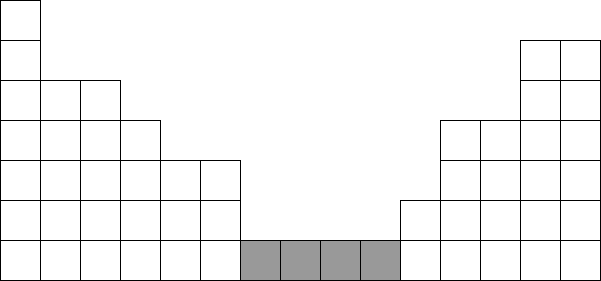

The diagram above was exported from draw.io. Its source (the exported page's mxGraphModel, read from the mxfile embedded in the PNG):
<mxGraphModel dx="1024" dy="352" grid="1" gridSize="10" guides="1" tooltips="1" connect="1" arrows="1" fold="1" page="1" pageScale="1" pageWidth="827" pageHeight="1169" math="0" shadow="0">
  <root>
    <mxCell id="0" />
    <mxCell id="1" parent="0" />
    <mxCell id="NooZI73pJMJblDx4so-t-1" value="" style="rounded=0;whiteSpace=wrap;html=1;" vertex="1" parent="1">
      <mxGeometry x="40" y="280" width="40" height="40" as="geometry" />
    </mxCell>
    <mxCell id="NooZI73pJMJblDx4so-t-6" value="" style="rounded=0;whiteSpace=wrap;html=1;" vertex="1" parent="1">
      <mxGeometry x="40" y="240" width="40" height="40" as="geometry" />
    </mxCell>
    <mxCell id="NooZI73pJMJblDx4so-t-7" value="" style="rounded=0;whiteSpace=wrap;html=1;" vertex="1" parent="1">
      <mxGeometry x="40" y="200" width="40" height="40" as="geometry" />
    </mxCell>
    <mxCell id="NooZI73pJMJblDx4so-t-8" value="" style="rounded=0;whiteSpace=wrap;html=1;" vertex="1" parent="1">
      <mxGeometry x="40" y="160" width="40" height="40" as="geometry" />
    </mxCell>
    <mxCell id="NooZI73pJMJblDx4so-t-9" value="" style="rounded=0;whiteSpace=wrap;html=1;" vertex="1" parent="1">
      <mxGeometry x="40" y="40" width="40" height="40" as="geometry" />
    </mxCell>
    <mxCell id="NooZI73pJMJblDx4so-t-15" value="" style="rounded=0;whiteSpace=wrap;html=1;" vertex="1" parent="1">
      <mxGeometry x="40" y="80" width="40" height="40" as="geometry" />
    </mxCell>
    <mxCell id="NooZI73pJMJblDx4so-t-16" value="" style="rounded=0;whiteSpace=wrap;html=1;" vertex="1" parent="1">
      <mxGeometry x="40" y="120" width="40" height="40" as="geometry" />
    </mxCell>
    <mxCell id="NooZI73pJMJblDx4so-t-17" value="" style="rounded=0;whiteSpace=wrap;html=1;" vertex="1" parent="1">
      <mxGeometry x="80" y="280" width="40" height="40" as="geometry" />
    </mxCell>
    <mxCell id="NooZI73pJMJblDx4so-t-18" value="" style="rounded=0;whiteSpace=wrap;html=1;" vertex="1" parent="1">
      <mxGeometry x="80" y="240" width="40" height="40" as="geometry" />
    </mxCell>
    <mxCell id="NooZI73pJMJblDx4so-t-19" value="" style="rounded=0;whiteSpace=wrap;html=1;" vertex="1" parent="1">
      <mxGeometry x="80" y="200" width="40" height="40" as="geometry" />
    </mxCell>
    <mxCell id="NooZI73pJMJblDx4so-t-20" value="" style="rounded=0;whiteSpace=wrap;html=1;" vertex="1" parent="1">
      <mxGeometry x="80" y="160" width="40" height="40" as="geometry" />
    </mxCell>
    <mxCell id="NooZI73pJMJblDx4so-t-22" value="" style="rounded=0;whiteSpace=wrap;html=1;" vertex="1" parent="1">
      <mxGeometry x="80" y="120" width="40" height="40" as="geometry" />
    </mxCell>
    <mxCell id="NooZI73pJMJblDx4so-t-23" value="" style="rounded=0;whiteSpace=wrap;html=1;" vertex="1" parent="1">
      <mxGeometry x="120" y="280" width="40" height="40" as="geometry" />
    </mxCell>
    <mxCell id="NooZI73pJMJblDx4so-t-24" value="" style="rounded=0;whiteSpace=wrap;html=1;" vertex="1" parent="1">
      <mxGeometry x="120" y="240" width="40" height="40" as="geometry" />
    </mxCell>
    <mxCell id="NooZI73pJMJblDx4so-t-25" value="" style="rounded=0;whiteSpace=wrap;html=1;" vertex="1" parent="1">
      <mxGeometry x="120" y="200" width="40" height="40" as="geometry" />
    </mxCell>
    <mxCell id="NooZI73pJMJblDx4so-t-26" value="" style="rounded=0;whiteSpace=wrap;html=1;" vertex="1" parent="1">
      <mxGeometry x="120" y="160" width="40" height="40" as="geometry" />
    </mxCell>
    <mxCell id="NooZI73pJMJblDx4so-t-29" value="" style="rounded=0;whiteSpace=wrap;html=1;" vertex="1" parent="1">
      <mxGeometry x="160" y="280" width="40" height="40" as="geometry" />
    </mxCell>
    <mxCell id="NooZI73pJMJblDx4so-t-30" value="" style="rounded=0;whiteSpace=wrap;html=1;" vertex="1" parent="1">
      <mxGeometry x="160" y="240" width="40" height="40" as="geometry" />
    </mxCell>
    <mxCell id="NooZI73pJMJblDx4so-t-31" value="" style="rounded=0;whiteSpace=wrap;html=1;" vertex="1" parent="1">
      <mxGeometry x="160" y="200" width="40" height="40" as="geometry" />
    </mxCell>
    <mxCell id="NooZI73pJMJblDx4so-t-32" value="" style="rounded=0;whiteSpace=wrap;html=1;" vertex="1" parent="1">
      <mxGeometry x="160" y="160" width="40" height="40" as="geometry" />
    </mxCell>
    <mxCell id="NooZI73pJMJblDx4so-t-33" value="" style="rounded=0;whiteSpace=wrap;html=1;" vertex="1" parent="1">
      <mxGeometry x="120" y="120" width="40" height="40" as="geometry" />
    </mxCell>
    <mxCell id="NooZI73pJMJblDx4so-t-47" value="" style="rounded=0;whiteSpace=wrap;html=1;" vertex="1" parent="1">
      <mxGeometry x="200" y="280" width="40" height="40" as="geometry" />
    </mxCell>
    <mxCell id="NooZI73pJMJblDx4so-t-48" value="" style="rounded=0;whiteSpace=wrap;html=1;" vertex="1" parent="1">
      <mxGeometry x="200" y="240" width="40" height="40" as="geometry" />
    </mxCell>
    <mxCell id="NooZI73pJMJblDx4so-t-49" value="" style="rounded=0;whiteSpace=wrap;html=1;" vertex="1" parent="1">
      <mxGeometry x="200" y="200" width="40" height="40" as="geometry" />
    </mxCell>
    <mxCell id="NooZI73pJMJblDx4so-t-50" value="" style="rounded=0;whiteSpace=wrap;html=1;" vertex="1" parent="1">
      <mxGeometry x="240" y="280" width="40" height="40" as="geometry" />
    </mxCell>
    <mxCell id="NooZI73pJMJblDx4so-t-51" value="" style="rounded=0;whiteSpace=wrap;html=1;" vertex="1" parent="1">
      <mxGeometry x="240" y="240" width="40" height="40" as="geometry" />
    </mxCell>
    <mxCell id="NooZI73pJMJblDx4so-t-52" value="" style="rounded=0;whiteSpace=wrap;html=1;" vertex="1" parent="1">
      <mxGeometry x="240" y="200" width="40" height="40" as="geometry" />
    </mxCell>
    <mxCell id="NooZI73pJMJblDx4so-t-53" value="" style="rounded=0;whiteSpace=wrap;html=1;strokeColor=#000000;fillColor=#999999;" vertex="1" parent="1">
      <mxGeometry x="280" y="280" width="40" height="40" as="geometry" />
    </mxCell>
    <mxCell id="NooZI73pJMJblDx4so-t-54" value="" style="rounded=0;whiteSpace=wrap;html=1;strokeColor=#000000;fillColor=#999999;" vertex="1" parent="1">
      <mxGeometry x="320" y="280" width="40" height="40" as="geometry" />
    </mxCell>
    <mxCell id="NooZI73pJMJblDx4so-t-55" value="" style="rounded=0;whiteSpace=wrap;html=1;strokeColor=#000000;fillColor=#999999;" vertex="1" parent="1">
      <mxGeometry x="360" y="280" width="40" height="40" as="geometry" />
    </mxCell>
    <mxCell id="NooZI73pJMJblDx4so-t-56" value="" style="rounded=0;whiteSpace=wrap;html=1;strokeColor=#000000;fillColor=#999999;" vertex="1" parent="1">
      <mxGeometry x="400" y="280" width="40" height="40" as="geometry" />
    </mxCell>
    <mxCell id="NooZI73pJMJblDx4so-t-58" value="" style="rounded=0;whiteSpace=wrap;html=1;" vertex="1" parent="1">
      <mxGeometry x="440" y="280" width="40" height="40" as="geometry" />
    </mxCell>
    <mxCell id="NooZI73pJMJblDx4so-t-59" value="" style="rounded=0;whiteSpace=wrap;html=1;" vertex="1" parent="1">
      <mxGeometry x="440" y="240" width="40" height="40" as="geometry" />
    </mxCell>
    <mxCell id="NooZI73pJMJblDx4so-t-68" value="" style="rounded=0;whiteSpace=wrap;html=1;" vertex="1" parent="1">
      <mxGeometry x="480" y="280" width="40" height="40" as="geometry" />
    </mxCell>
    <mxCell id="NooZI73pJMJblDx4so-t-69" value="" style="rounded=0;whiteSpace=wrap;html=1;" vertex="1" parent="1">
      <mxGeometry x="480" y="240" width="40" height="40" as="geometry" />
    </mxCell>
    <mxCell id="NooZI73pJMJblDx4so-t-70" value="" style="rounded=0;whiteSpace=wrap;html=1;" vertex="1" parent="1">
      <mxGeometry x="480" y="200" width="40" height="40" as="geometry" />
    </mxCell>
    <mxCell id="NooZI73pJMJblDx4so-t-71" value="" style="rounded=0;whiteSpace=wrap;html=1;" vertex="1" parent="1">
      <mxGeometry x="480" y="160" width="40" height="40" as="geometry" />
    </mxCell>
    <mxCell id="NooZI73pJMJblDx4so-t-72" value="" style="rounded=0;whiteSpace=wrap;html=1;" vertex="1" parent="1">
      <mxGeometry x="520" y="280" width="40" height="40" as="geometry" />
    </mxCell>
    <mxCell id="NooZI73pJMJblDx4so-t-73" value="" style="rounded=0;whiteSpace=wrap;html=1;" vertex="1" parent="1">
      <mxGeometry x="520" y="240" width="40" height="40" as="geometry" />
    </mxCell>
    <mxCell id="NooZI73pJMJblDx4so-t-74" value="" style="rounded=0;whiteSpace=wrap;html=1;" vertex="1" parent="1">
      <mxGeometry x="520" y="200" width="40" height="40" as="geometry" />
    </mxCell>
    <mxCell id="NooZI73pJMJblDx4so-t-75" value="" style="rounded=0;whiteSpace=wrap;html=1;" vertex="1" parent="1">
      <mxGeometry x="520" y="160" width="40" height="40" as="geometry" />
    </mxCell>
    <mxCell id="NooZI73pJMJblDx4so-t-76" value="" style="rounded=0;whiteSpace=wrap;html=1;" vertex="1" parent="1">
      <mxGeometry x="560" y="280" width="40" height="40" as="geometry" />
    </mxCell>
    <mxCell id="NooZI73pJMJblDx4so-t-77" value="" style="rounded=0;whiteSpace=wrap;html=1;" vertex="1" parent="1">
      <mxGeometry x="560" y="240" width="40" height="40" as="geometry" />
    </mxCell>
    <mxCell id="NooZI73pJMJblDx4so-t-78" value="" style="rounded=0;whiteSpace=wrap;html=1;" vertex="1" parent="1">
      <mxGeometry x="560" y="200" width="40" height="40" as="geometry" />
    </mxCell>
    <mxCell id="NooZI73pJMJblDx4so-t-79" value="" style="rounded=0;whiteSpace=wrap;html=1;" vertex="1" parent="1">
      <mxGeometry x="560" y="160" width="40" height="40" as="geometry" />
    </mxCell>
    <mxCell id="NooZI73pJMJblDx4so-t-80" value="" style="rounded=0;whiteSpace=wrap;html=1;" vertex="1" parent="1">
      <mxGeometry x="600" y="280" width="40" height="40" as="geometry" />
    </mxCell>
    <mxCell id="NooZI73pJMJblDx4so-t-81" value="" style="rounded=0;whiteSpace=wrap;html=1;" vertex="1" parent="1">
      <mxGeometry x="600" y="240" width="40" height="40" as="geometry" />
    </mxCell>
    <mxCell id="NooZI73pJMJblDx4so-t-82" value="" style="rounded=0;whiteSpace=wrap;html=1;" vertex="1" parent="1">
      <mxGeometry x="600" y="200" width="40" height="40" as="geometry" />
    </mxCell>
    <mxCell id="NooZI73pJMJblDx4so-t-83" value="" style="rounded=0;whiteSpace=wrap;html=1;" vertex="1" parent="1">
      <mxGeometry x="600" y="160" width="40" height="40" as="geometry" />
    </mxCell>
    <mxCell id="NooZI73pJMJblDx4so-t-88" value="" style="rounded=0;whiteSpace=wrap;html=1;" vertex="1" parent="1">
      <mxGeometry x="560" y="120" width="40" height="40" as="geometry" />
    </mxCell>
    <mxCell id="NooZI73pJMJblDx4so-t-89" value="" style="rounded=0;whiteSpace=wrap;html=1;" vertex="1" parent="1">
      <mxGeometry x="560" y="80" width="40" height="40" as="geometry" />
    </mxCell>
    <mxCell id="NooZI73pJMJblDx4so-t-90" value="" style="rounded=0;whiteSpace=wrap;html=1;" vertex="1" parent="1">
      <mxGeometry x="600" y="120" width="40" height="40" as="geometry" />
    </mxCell>
    <mxCell id="NooZI73pJMJblDx4so-t-91" value="" style="rounded=0;whiteSpace=wrap;html=1;" vertex="1" parent="1">
      <mxGeometry x="600" y="80" width="40" height="40" as="geometry" />
    </mxCell>
  </root>
</mxGraphModel>